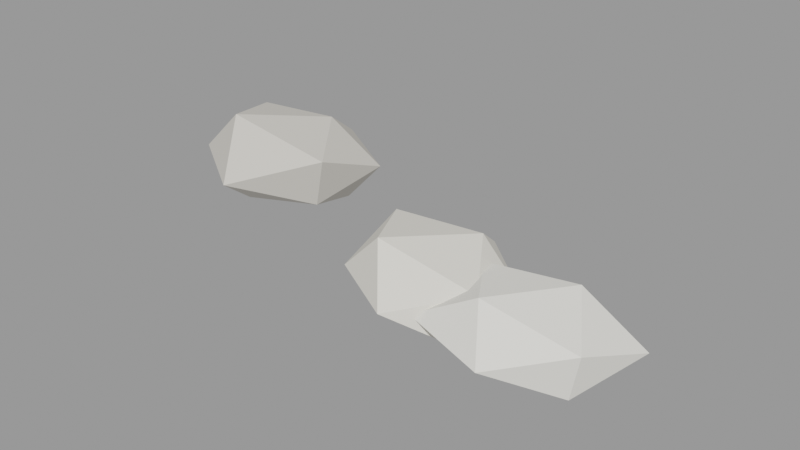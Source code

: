 # Source: seixo_0.blend  (saved by Blender 3.6.14; exported with 4.5.12 LTS)
import bpy
from mathutils import Matrix  # noqa: F401  (used for matrix-valued properties, if any)

bpy.ops.wm.read_factory_settings(use_empty=True)
scene = bpy.context.scene
scene.name = 'Scene'

# ---- materials (node trees are filled in below, after node groups)
mat_slot_stone = bpy.data.materials.new('slot_stone')
mat_slot_stone.use_transparent_shadow = False
mat_slot_stone.diffuse_color = (0.84, 0.81, 0.73, 1.0)
mat_slot_stonelight = bpy.data.materials.new('slot_stonelight')
mat_slot_stonelight.use_transparent_shadow = False
mat_slot_stonelight.diffuse_color = (0.92, 0.9, 0.83, 1.0)
mat_slot_stonedark = bpy.data.materials.new('slot_stonedark')
mat_slot_stonedark.use_transparent_shadow = False
mat_slot_stonedark.diffuse_color = (0.68, 0.65, 0.59, 1.0)

# ---- material node trees

# ---- meshes
me_seixo_0 = bpy.data.meshes.new('Seixo 0')
me_seixo_0.from_pydata([(0.0002, -0.1519, -0.01093), (0.141, -0.08376, -0.06208), (-0.03916, -0.06432, -0.0715), (-0.141, -0.07008, -0.01093), (-0.05501, -0.08569, 0.07403), (0.1315, -0.07885, 0.03676), (0.04121, 0.04405, -0.07403), (-0.117, 0.04911, -0.0535), (-0.1407, 0.06132, 0.04025), (0.04653, 0.05123, 0.06037), (0.1274, 0.04176, -0.01093), (0.0002, 0.1519, -0.01093)], [], [(0, 2, 1), (1, 5, 0), (0, 3, 2), (0, 4, 3), (0, 5, 4), (1, 10, 5), (2, 6, 1), (3, 7, 2), (4, 8, 3), (5, 9, 4), (1, 6, 10), (2, 7, 6), (3, 8, 7), (4, 9, 8), (5, 10, 9), (6, 11, 10), (7, 11, 6), (8, 11, 7), (9, 11, 8), (10, 11, 9)])
me_seixo_0.materials.append(mat_slot_stone)
me_seixo_0.update()
me_seixo_1 = bpy.data.meshes.new('Seixo 1')
me_seixo_1.from_pydata([(0.003507, -0.1379, -0.0003128), (0.1108, -0.06219, -0.0393), (-0.03643, -0.06076, -0.06177), (-0.1653, -0.07724, -0.0003128), (-0.04316, -0.06984, 0.0715), (0.1305, -0.07231, 0.04581), (0.04977, 0.05546, -0.0715), (-0.1104, 0.05173, -0.04167), (-0.1252, 0.0594, 0.04646), (0.05015, 0.05598, 0.07146), (0.1653, 0.06049, -0.0003128), (0.003507, 0.1379, -0.0003128)], [], [(0, 2, 1), (1, 5, 0), (0, 3, 2), (0, 4, 3), (0, 5, 4), (1, 10, 5), (2, 6, 1), (3, 7, 2), (4, 8, 3), (5, 9, 4), (1, 6, 10), (2, 7, 6), (3, 8, 7), (4, 9, 8), (5, 10, 9), (6, 11, 10), (7, 11, 6), (8, 11, 7), (9, 11, 8), (10, 11, 9)])
me_seixo_1.materials.append(mat_slot_stonelight)
me_seixo_1.update()
me_seixo_2 = bpy.data.meshes.new('Seixo 2')
me_seixo_2.from_pydata([(0.000153, -0.1777, 0.002477), (0.1248, -0.06001, -0.0428), (-0.05262, -0.06698, -0.07874), (-0.1672, -0.06554, 0.002477), (-0.06216, -0.07985, 0.09837), (0.1601, -0.07818, 0.06057), (0.06569, 0.09254, -0.09837), (-0.1278, 0.0701, -0.04402), (-0.146, 0.07943, 0.05556), (0.04786, 0.0685, 0.07589), (0.1672, 0.07377, 0.002477), (0.000153, 0.1777, 0.002477)], [], [(0, 2, 1), (1, 5, 0), (0, 3, 2), (0, 4, 3), (0, 5, 4), (1, 10, 5), (2, 6, 1), (3, 7, 2), (4, 8, 3), (5, 9, 4), (1, 6, 10), (2, 7, 6), (3, 8, 7), (4, 9, 8), (5, 10, 9), (6, 11, 10), (7, 11, 6), (8, 11, 7), (9, 11, 8), (10, 11, 9)])
me_seixo_2.materials.append(mat_slot_stonedark)
me_seixo_2.update()

# ---- objects
ob_seixo_0 = bpy.data.objects.new('seixo_0', None)
ob_seixo_0_seixo_0_stone = bpy.data.objects.new('seixo_0~Seixo 0@stone', me_seixo_0)
ob_seixo_0_seixo_1_stonelight = bpy.data.objects.new('seixo_0~Seixo 1@stonelight', me_seixo_1)
ob_seixo_0_seixo_2_stonedark = bpy.data.objects.new('seixo_0~Seixo 2@stonedark', me_seixo_2)

# ---- transforms, parenting, visibility, modifiers, constraints
ob_seixo_0.location = (0.0, 0.0, 0.0)
ob_seixo_0.empty_display_size = 0.08
ob_seixo_0_seixo_0_stone.location = (0.1585, -0.05093, 0.05375)
ob_seixo_0_seixo_1_stonelight.location = (0.3586, -0.09316, 0.04137)
ob_seixo_0_seixo_2_stonedark.location = (-0.3468, 0.1238, 0.04947)

# ---- collection membership
scene.collection.objects.link(ob_seixo_0)
scene.collection.objects.link(ob_seixo_0_seixo_0_stone)
scene.collection.objects.link(ob_seixo_0_seixo_1_stonelight)
scene.collection.objects.link(ob_seixo_0_seixo_2_stonedark)

# ---- scene / render settings (as saved in the file)
scene.frame_start = 1; scene.frame_end = 250; scene.frame_set(1)
scene.render.engine = 'BLENDER_EEVEE_NEXT'
scene.cycles.sampling_pattern = 'TABULATED_SOBOL'
scene.view_settings.view_transform = 'Filmic'
bpy.context.view_layer.update()

# ---- added for rendering (the .blend has no active camera and no usable light): camera, sun + grey world if the file has none
cam_auto = bpy.data.cameras.new('AutoCamera')
cam_auto.lens = 50.0
cam_auto.sensor_width = 36.0
cam_auto.clip_end = 1000.0
ob_auto_camera = bpy.data.objects.new('AutoCamera', cam_auto)
scene.collection.objects.link(ob_auto_camera)
ob_auto_camera.location = (1.09944, -1.27817, 0.925043)
ob_auto_camera.rotation_euler = (1.09748, -7.21219e-08, 0.694738)
scene.camera = ob_auto_camera
light_auto_sun = bpy.data.lights.new('AutoSun', 'SUN')
light_auto_sun.energy = 3.0
light_auto_sun.angle = 0.0523599
ob_auto_sun = bpy.data.objects.new('AutoSun', light_auto_sun)
scene.collection.objects.link(ob_auto_sun)
ob_auto_sun.rotation_euler = (0.872665, 0.174533, 0.523599)
if scene.world is None:
    world_auto = bpy.data.worlds.new('AutoWorld')
    world_auto.color = (0.3, 0.3, 0.3)
    scene.world = world_auto
bpy.context.view_layer.update()
